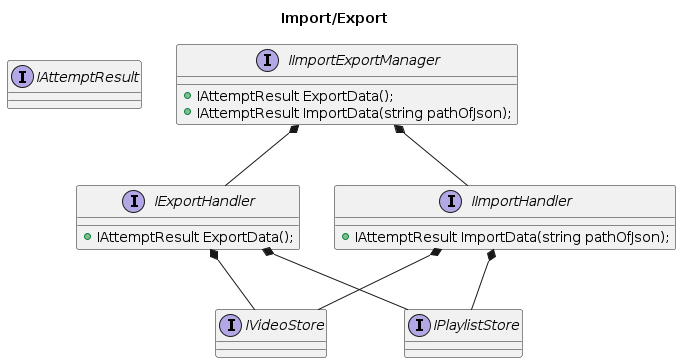

The diagram above was rendered by PlantUML. Its source (embedded in the PNG):
@startuml
title Import/Export

interface IAttemptResult
interface IVideoStore
interface IPlaylistStore

interface IImportExportManager {
    + IAttemptResult ExportData();
    + IAttemptResult ImportData(string pathOfJson);
}

interface IExportHandler {
    + IAttemptResult ExportData();
}

interface IImportHandler {
    + IAttemptResult ImportData(string pathOfJson);
}

IImportExportManager *-- IExportHandler
IImportExportManager *-- IImportHandler
IExportHandler *-- IVideoStore
IExportHandler *-- IPlaylistStore
IImportHandler *-- IVideoStore
IImportHandler *-- IPlaylistStore
@enduml